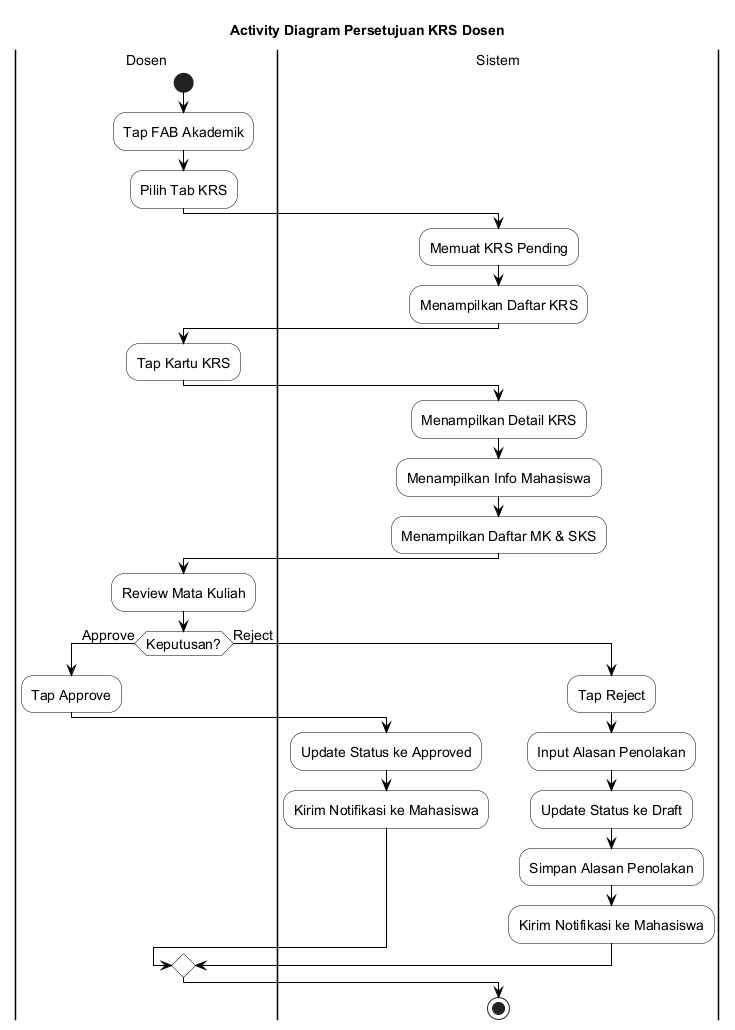

The diagram above was rendered by PlantUML. Its source (embedded in the PNG):
@startuml
skinparam backgroundColor White
skinparam ActivityBackgroundColor White
skinparam ActivityBorderColor Black
skinparam ActivityDiamondBackgroundColor White
skinparam ActivityDiamondBorderColor Black
skinparam ArrowColor Black
skinparam PartitionBorderColor Black
skinparam PartitionBackgroundColor White
skinparam defaultFontSize 14

title Activity Diagram Persetujuan KRS Dosen

|Dosen|
start
:Tap FAB Akademik;
:Pilih Tab KRS;

|Sistem|
:Memuat KRS Pending;
:Menampilkan Daftar KRS;

|Dosen|
:Tap Kartu KRS;

|Sistem|
:Menampilkan Detail KRS;
:Menampilkan Info Mahasiswa;
:Menampilkan Daftar MK & SKS;

|Dosen|
:Review Mata Kuliah;

if (Keputusan?) then (Approve)
  :Tap Approve;
  |Sistem|
  :Update Status ke Approved;
  :Kirim Notifikasi ke Mahasiswa;
else (Reject)
  :Tap Reject;
  :Input Alasan Penolakan;
  |Sistem|
  :Update Status ke Draft;
  :Simpan Alasan Penolakan;
  :Kirim Notifikasi ke Mahasiswa;
endif

stop

@enduml